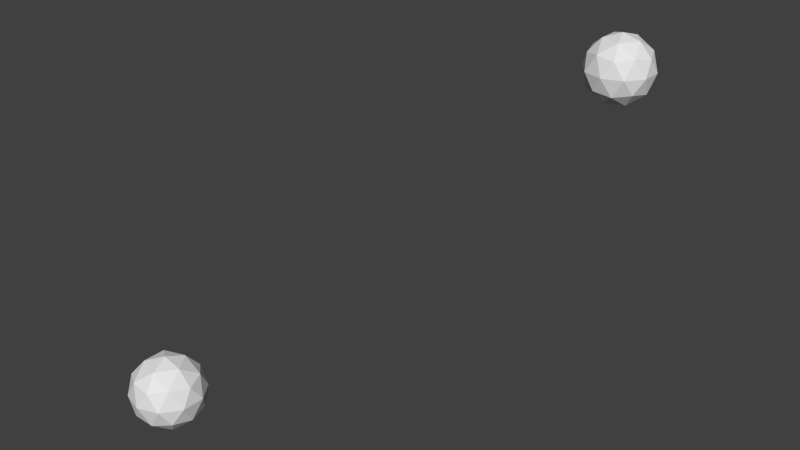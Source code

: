 # Source: import_trips.blend  (saved by Blender 2.69.0; exported with 4.5.12 LTS)
import bpy
from mathutils import Matrix  # noqa: F401  (used for matrix-valued properties, if any)

bpy.ops.wm.read_factory_settings(use_empty=True)
scene = bpy.context.scene
scene.name = 'Scene'

# ---- collections
col_collection_10 = bpy.data.collections.new('Collection 10'); scene.collection.children.link(col_collection_10)

# ---- world
world_world = bpy.data.worlds.new('World'); scene.world = world_world
world_world.color = (0.05088, 0.05088, 0.05088)
world_world.use_sun_shadow = False
world_world.sun_shadow_jitter_overblur = 0.0
world_world.cycles.sampling_method = 'MANUAL'
world_world.cycles.sample_map_resolution = 256

# ---- meshes
me_icosphere_1537 = bpy.data.meshes.new('Icosphere.1537')
me_icosphere_1537.from_pydata([(0.0, 0.0, -300.0), (217.1, -157.7, -134.2), (-82.92, -255.2, -134.2), (-268.3, 0.0, -134.2), (-82.92, 255.2, -134.2), (217.1, 157.7, -134.2), (82.92, -255.2, 134.2), (-217.1, -157.7, 134.2), (-217.1, 157.7, 134.2), (82.92, 255.2, 134.2), (268.3, 0.0, 134.2), (0.0, 0.0, 300.0), (-48.74, -150.0, -255.2), (127.6, -92.7, -255.2), (78.86, -242.7, -157.7), (255.2, 0.0, -157.7), (127.6, 92.7, -255.2), (-157.7, 0.0, -255.2), (-206.5, -150.0, -157.7), (-48.74, 150.0, -255.2), (-206.5, 150.0, -157.7), (78.86, 242.7, -157.7), (285.3, -92.7, 0.0), (285.3, 92.7, 0.0), (0.0, -300.0, 0.0), (176.3, -242.7, 0.0), (-285.3, -92.7, 0.0), (-176.3, -242.7, 0.0), (-176.3, 242.7, 0.0), (-285.3, 92.7, 0.0), (176.3, 242.7, 0.0), (0.0, 300.0, 0.0), (206.5, -150.0, 157.7), (-78.86, -242.7, 157.7), (-255.2, 0.0, 157.7), (-78.86, 242.7, 157.7), (206.5, 150.0, 157.7), (48.74, -150.0, 255.2), (157.7, 0.0, 255.2), (-127.6, -92.7, 255.2), (-127.6, 92.7, 255.2), (48.74, 150.0, 255.2)], [], [(0, 13, 12), (1, 13, 15), (0, 12, 17), (0, 17, 19), (0, 19, 16), (1, 15, 22), (2, 14, 24), (3, 18, 26), (4, 20, 28), (5, 21, 30), (1, 22, 25), (2, 24, 27), (3, 26, 29), (4, 28, 31), (5, 30, 23), (6, 32, 37), (7, 33, 39), (8, 34, 40), (9, 35, 41), (10, 36, 38), (12, 14, 2), (12, 13, 14), (13, 1, 14), (15, 16, 5), (15, 13, 16), (13, 0, 16), (17, 18, 3), (17, 12, 18), (12, 2, 18), (19, 20, 4), (19, 17, 20), (17, 3, 20), (16, 21, 5), (16, 19, 21), (19, 4, 21), (22, 23, 10), (22, 15, 23), (15, 5, 23), (24, 25, 6), (24, 14, 25), (14, 1, 25), (26, 27, 7), (26, 18, 27), (18, 2, 27), (28, 29, 8), (28, 20, 29), (20, 3, 29), (30, 31, 9), (30, 21, 31), (21, 4, 31), (25, 32, 6), (25, 22, 32), (22, 10, 32), (27, 33, 7), (27, 24, 33), (24, 6, 33), (29, 34, 8), (29, 26, 34), (26, 7, 34), (31, 35, 9), (31, 28, 35), (28, 8, 35), (23, 36, 10), (23, 30, 36), (30, 9, 36), (37, 38, 11), (37, 32, 38), (32, 10, 38), (39, 37, 11), (39, 33, 37), (33, 6, 37), (40, 39, 11), (40, 34, 39), (34, 7, 39), (41, 40, 11), (41, 35, 40), (35, 8, 40), (38, 41, 11), (38, 36, 41), (36, 9, 41)])
me_icosphere_1537.use_remesh_preserve_volume = False
me_icosphere_1537.use_remesh_preserve_attributes = False
me_icosphere_1537.use_mirror_vertex_groups = False
me_icosphere_1537.update()
me_icosphere_1536 = bpy.data.meshes.new('Icosphere.1536')
me_icosphere_1536.from_pydata([(0.0, 0.0, -300.0), (217.1, -157.7, -134.2), (-82.92, -255.2, -134.2), (-268.3, 0.0, -134.2), (-82.92, 255.2, -134.2), (217.1, 157.7, -134.2), (82.92, -255.2, 134.2), (-217.1, -157.7, 134.2), (-217.1, 157.7, 134.2), (82.92, 255.2, 134.2), (268.3, 0.0, 134.2), (0.0, 0.0, 300.0), (-48.74, -150.0, -255.2), (127.6, -92.7, -255.2), (78.86, -242.7, -157.7), (255.2, 0.0, -157.7), (127.6, 92.7, -255.2), (-157.7, 0.0, -255.2), (-206.5, -150.0, -157.7), (-48.74, 150.0, -255.2), (-206.5, 150.0, -157.7), (78.86, 242.7, -157.7), (285.3, -92.7, 0.0), (285.3, 92.7, 0.0), (0.0, -300.0, 0.0), (176.3, -242.7, 0.0), (-285.3, -92.7, 0.0), (-176.3, -242.7, 0.0), (-176.3, 242.7, 0.0), (-285.3, 92.7, 0.0), (176.3, 242.7, 0.0), (0.0, 300.0, 0.0), (206.5, -150.0, 157.7), (-78.86, -242.7, 157.7), (-255.2, 0.0, 157.7), (-78.86, 242.7, 157.7), (206.5, 150.0, 157.7), (48.74, -150.0, 255.2), (157.7, 0.0, 255.2), (-127.6, -92.7, 255.2), (-127.6, 92.7, 255.2), (48.74, 150.0, 255.2)], [], [(0, 13, 12), (1, 13, 15), (0, 12, 17), (0, 17, 19), (0, 19, 16), (1, 15, 22), (2, 14, 24), (3, 18, 26), (4, 20, 28), (5, 21, 30), (1, 22, 25), (2, 24, 27), (3, 26, 29), (4, 28, 31), (5, 30, 23), (6, 32, 37), (7, 33, 39), (8, 34, 40), (9, 35, 41), (10, 36, 38), (12, 14, 2), (12, 13, 14), (13, 1, 14), (15, 16, 5), (15, 13, 16), (13, 0, 16), (17, 18, 3), (17, 12, 18), (12, 2, 18), (19, 20, 4), (19, 17, 20), (17, 3, 20), (16, 21, 5), (16, 19, 21), (19, 4, 21), (22, 23, 10), (22, 15, 23), (15, 5, 23), (24, 25, 6), (24, 14, 25), (14, 1, 25), (26, 27, 7), (26, 18, 27), (18, 2, 27), (28, 29, 8), (28, 20, 29), (20, 3, 29), (30, 31, 9), (30, 21, 31), (21, 4, 31), (25, 32, 6), (25, 22, 32), (22, 10, 32), (27, 33, 7), (27, 24, 33), (24, 6, 33), (29, 34, 8), (29, 26, 34), (26, 7, 34), (31, 35, 9), (31, 28, 35), (28, 8, 35), (23, 36, 10), (23, 30, 36), (30, 9, 36), (37, 38, 11), (37, 32, 38), (32, 10, 38), (39, 37, 11), (39, 33, 37), (33, 6, 37), (40, 39, 11), (40, 34, 39), (34, 7, 39), (41, 40, 11), (41, 35, 40), (35, 8, 40), (38, 41, 11), (38, 36, 41), (36, 9, 41)])
me_icosphere_1536.use_remesh_preserve_volume = False
me_icosphere_1536.use_remesh_preserve_attributes = False
me_icosphere_1536.use_mirror_vertex_groups = False
me_icosphere_1536.update()

# ---- objects
ob_icosphere_001 = bpy.data.objects.new('Icosphere.001', me_icosphere_1537)
ob_icosphere = bpy.data.objects.new('Icosphere', me_icosphere_1536)

# ---- transforms, parenting, visibility, modifiers, constraints
ob_icosphere_001.location = (1695.0, 3408.0, 0.0)
ob_icosphere_001.lineart.crease_threshold = 0.0
ob_icosphere.location = (0.0, 0.0, -2000.0)
ob_icosphere.lineart.crease_threshold = 0.0

# ---- collection membership
col_collection_10.objects.link(ob_icosphere_001)
col_collection_10.objects.link(ob_icosphere)

# ---- scene / render settings (as saved in the file)
scene.frame_start = 0; scene.frame_end = 700; scene.frame_set(485)
scene.render.engine = 'BLENDER_EEVEE_NEXT'
scene.render.image_settings.compression = 90
scene.render.resolution_percentage = 50
scene.render.dither_intensity = 0.0
scene.cycles.use_denoising = False
scene.cycles.samples = 10
scene.cycles.sampling_pattern = 'TABULATED_SOBOL'
scene.cycles.light_sampling_threshold = 0.0
scene.cycles.use_adaptive_sampling = False
scene.cycles.use_light_tree = False
scene.cycles.blur_glossy = 0.0
scene.cycles.volume_bounces = 1
scene.cycles.pixel_filter_type = 'GAUSSIAN'
scene.cycles.sample_clamp_indirect = 0.0
scene.view_settings.view_transform = 'Standard'
bpy.context.view_layer.update()

# ---- added for rendering (the .blend has no active camera and no usable light): camera, sun
cam_auto = bpy.data.cameras.new('AutoCamera')
cam_auto.lens = 50.0
cam_auto.sensor_width = 36.0
cam_auto.clip_end = 85852.7
ob_auto_camera = bpy.data.objects.new('AutoCamera', cam_auto)
scene.collection.objects.link(ob_auto_camera)
ob_auto_camera.location = (5739.63, -4166.54, 2913.53)
ob_auto_camera.rotation_euler = (1.09748, -7.21219e-08, 0.694738)
scene.camera = ob_auto_camera
light_auto_sun = bpy.data.lights.new('AutoSun', 'SUN')
light_auto_sun.energy = 3.0
light_auto_sun.angle = 0.0523599
ob_auto_sun = bpy.data.objects.new('AutoSun', light_auto_sun)
scene.collection.objects.link(ob_auto_sun)
ob_auto_sun.rotation_euler = (0.872665, 0.174533, 0.523599)
bpy.context.view_layer.update()

